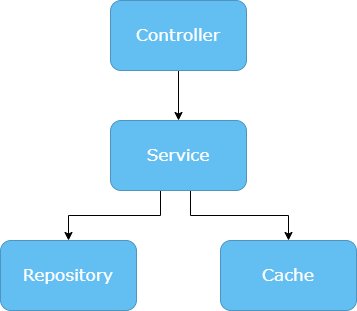

The diagram above was exported from draw.io. Its source (the exported page's mxGraphModel, read from the mxfile embedded in the PNG):
<mxGraphModel dx="1422" dy="857" grid="1" gridSize="10" guides="1" tooltips="1" connect="1" arrows="1" fold="1" page="1" pageScale="1" pageWidth="827" pageHeight="1169" math="0" shadow="0">
  <root>
    <mxCell id="0" />
    <mxCell id="1" parent="0" />
    <mxCell id="wJMbGaTXM73rCbMrXbDU-11" value="" style="edgeStyle=orthogonalEdgeStyle;rounded=0;orthogonalLoop=1;jettySize=auto;html=1;fontFamily=Verdana;fontSize=17;fontColor=#FFFFFF;" edge="1" parent="1" source="wJMbGaTXM73rCbMrXbDU-7" target="wJMbGaTXM73rCbMrXbDU-8">
      <mxGeometry relative="1" as="geometry" />
    </mxCell>
    <mxCell id="wJMbGaTXM73rCbMrXbDU-7" value="&lt;font style=&quot;font-size: 17px;&quot; face=&quot;Verdana&quot; color=&quot;#ffffff&quot;&gt;Controller&lt;/font&gt;" style="whiteSpace=wrap;html=1;fillColor=#63BEF2;rounded=1;strokeColor=#4E96BF;" vertex="1" parent="1">
      <mxGeometry x="370" y="70" width="136" height="70" as="geometry" />
    </mxCell>
    <mxCell id="wJMbGaTXM73rCbMrXbDU-12" style="edgeStyle=orthogonalEdgeStyle;rounded=0;orthogonalLoop=1;jettySize=auto;html=1;exitX=0.5;exitY=1;exitDx=0;exitDy=0;fontFamily=Verdana;fontSize=17;fontColor=#FFFFFF;" edge="1" parent="1" source="wJMbGaTXM73rCbMrXbDU-8" target="wJMbGaTXM73rCbMrXbDU-9">
      <mxGeometry relative="1" as="geometry">
        <Array as="points">
          <mxPoint x="420" y="260" />
          <mxPoint x="420" y="285" />
          <mxPoint x="328" y="285" />
        </Array>
      </mxGeometry>
    </mxCell>
    <mxCell id="wJMbGaTXM73rCbMrXbDU-13" style="edgeStyle=orthogonalEdgeStyle;rounded=0;orthogonalLoop=1;jettySize=auto;html=1;exitX=0.75;exitY=1;exitDx=0;exitDy=0;entryX=0.5;entryY=0;entryDx=0;entryDy=0;fontFamily=Verdana;fontSize=17;fontColor=#FFFFFF;" edge="1" parent="1" source="wJMbGaTXM73rCbMrXbDU-8" target="wJMbGaTXM73rCbMrXbDU-10">
      <mxGeometry relative="1" as="geometry">
        <Array as="points">
          <mxPoint x="450" y="260" />
          <mxPoint x="450" y="285" />
          <mxPoint x="548" y="285" />
        </Array>
      </mxGeometry>
    </mxCell>
    <mxCell id="wJMbGaTXM73rCbMrXbDU-8" value="&lt;font style=&quot;font-size: 17px;&quot; face=&quot;Verdana&quot; color=&quot;#ffffff&quot;&gt;Service&lt;br&gt;&lt;/font&gt;" style="whiteSpace=wrap;html=1;fillColor=#63BEF2;rounded=1;strokeColor=#4E96BF;" vertex="1" parent="1">
      <mxGeometry x="370" y="190" width="136" height="70" as="geometry" />
    </mxCell>
    <mxCell id="wJMbGaTXM73rCbMrXbDU-9" value="&lt;font style=&quot;font-size: 17px;&quot; face=&quot;Verdana&quot; color=&quot;#ffffff&quot;&gt;Repository&lt;/font&gt;" style="whiteSpace=wrap;html=1;fillColor=#63BEF2;rounded=1;strokeColor=#4E96BF;" vertex="1" parent="1">
      <mxGeometry x="260" y="310" width="136" height="70" as="geometry" />
    </mxCell>
    <mxCell id="wJMbGaTXM73rCbMrXbDU-10" value="&lt;font style=&quot;font-size: 17px;&quot; face=&quot;Verdana&quot; color=&quot;#ffffff&quot;&gt;Cache&lt;/font&gt;" style="whiteSpace=wrap;html=1;fillColor=#63BEF2;rounded=1;strokeColor=#4E96BF;" vertex="1" parent="1">
      <mxGeometry x="480" y="310" width="136" height="70" as="geometry" />
    </mxCell>
  </root>
</mxGraphModel>